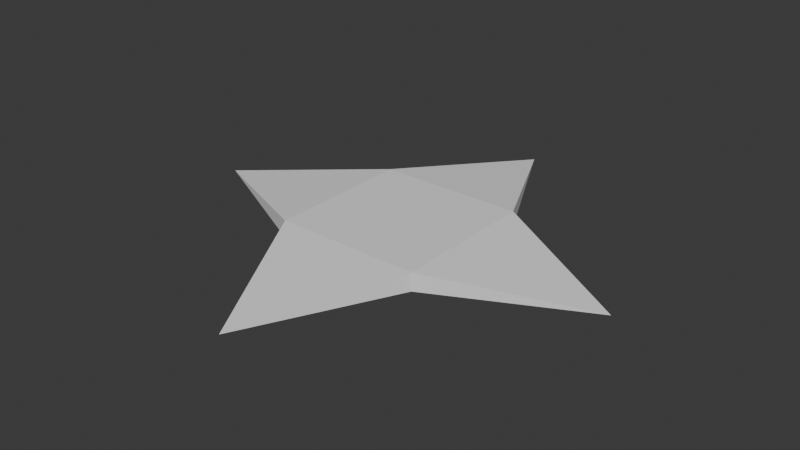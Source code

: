 # Source: Compass.blend  (saved by Blender 4.4.32; exported with 4.5.12 LTS)
import bpy
from mathutils import Matrix  # noqa: F401  (used for matrix-valued properties, if any)

bpy.ops.wm.read_factory_settings(use_empty=True)
scene = bpy.context.scene
scene.name = 'Scene'

# ---- collections
col_collection = bpy.data.collections.new('Collection'); scene.collection.children.link(col_collection)

# ---- world
world_world = bpy.data.worlds.new('World'); scene.world = world_world
world_world.use_nodes = True; world_world.node_tree.nodes.clear()
_N = world_world.node_tree.nodes; _L = world_world.node_tree.links
n0 = _N.new('ShaderNodeOutputWorld'); n0.name = 'World Output'; n0.location = (300, 300)
n1 = _N.new('ShaderNodeBackground'); n1.name = 'Background'; n1.location = (10, 300)
n1.inputs[0].default_value = (0.05088, 0.05088, 0.05088, 1.0)
_L.new(n1.outputs[0], n0.inputs[0])
n0.is_active_output = True
world_world.color = (0.05088, 0.05088, 0.05088)
world_world.sun_shadow_jitter_overblur = 0.0

# ---- meshes
me_plane = bpy.data.meshes.new('Plane')
me_plane.from_pydata([(-3.0, 0.0, 0.0), (0.0, -3.0, 0.0), (3.0, 0.0, 0.0), (0.0, 3.0, 0.0), (-1.0, -1.0, 0.25), (-1.0, 1.0, 0.25), (1.0, -1.0, 0.25), (1.0, 1.0, 0.25), (-1.0, -1.0, 0.0), (-1.0, 1.0, 0.0), (1.0, -1.0, 0.0), (1.0, 1.0, 0.0)], [], [(5, 7, 3), (0, 4, 5), (1, 6, 4), (6, 2, 7), (2, 10, 1, 8, 0, 9, 3, 11), (5, 4, 6, 7), (2, 11, 7), (11, 3, 7), (9, 3, 5), (9, 0, 5), (8, 0, 4), (8, 1, 4), (10, 1, 6), (10, 2, 6)])
_uv = me_plane.uv_layers.new(name='UVMap')
_uv.uv.foreach_set('vector', [0.3333, 0.6667, 0.6667, 0.6667, 0.3333, 1.0, 0.0, 0.3333, 0.3333, 0.3333, 0.3333, 0.6667, 0.6667, 0.0, 0.6667, 0.3333, 0.3333, 0.3333, 0.6667, 0.3333, 1.0, 0.6667, 0.6667, 0.6667, 1.0, 0.6667, 0.6667, 0.3333, 0.6667, 0.0, 0.3333, 0.3333, 0.0, 0.3333, 0.3333, 0.6667, 0.3333, 1.0, 0.6667, 0.6667, 0.3333, 0.6667, 0.3333, 0.3333, 0.6667, 0.3333, 0.6667, 0.6667, 1.0, 0.6667, 0.6667, 0.6667, 0.6667, 0.6667, 0.6667, 0.6667, 0.3333, 1.0, 0.6667, 0.6667, 0.3333, 0.6667, 0.3333, 1.0, 0.3333, 0.6667, 0.3333, 0.6667, 0.0, 0.3333, 0.3333, 0.6667, 0.3333, 0.3333, 0.0, 0.3333, 0.3333, 0.3333, 0.3333, 0.3333, 0.6667, 0.0, 0.3333, 0.3333, 0.6667, 0.3333, 0.6667, 0.0, 0.6667, 0.3333, 0.6667, 0.3333, 1.0, 0.6667, 0.6667, 0.3333])
me_plane.update()
me_plane.normals_split_custom_set([tuple(v) for v in zip(*[iter([0.0, 0.124, 0.9923, 0.0, 0.124, 0.9923, 0.0, 0.124, 0.9923, -0.124, 0.0, 0.9923, -0.124, 0.0, 0.9923, -0.124, 0.0, 0.9923, 0.0, -0.124, 0.9923, 0.0, -0.124, 0.9923, 0.0, -0.124, 0.9923, 0.124, 0.0, 0.9923, 0.124, 0.0, 0.9923, 0.124, 0.0, 0.9923, 0.0, 0.0, -1.0, 0.0, 0.0, -1.0, 0.0, 0.0, -1.0, 0.0, 0.0, -1.0, 0.0, 0.0, -1.0, 0.0, 0.0, -1.0, 0.0, 0.0, -1.0, 0.0, 0.0, -1.0, 0.0, 0.0, 1.0, 0.0, 0.0, 1.0, 0.0, 0.0, 1.0, 0.0, 0.0, 1.0, 0.4472, 0.8944, 0.0, 0.4472, 0.8944, 0.0, 0.4472, 0.8944, 0.0, 0.8944, 0.4472, 0.0, 0.8944, 0.4472, 0.0, 0.8944, 0.4472, 0.0, 0.8944, -0.4472, 0.0, 0.8944, -0.4472, 0.0, 0.8944, -0.4472, 0.0, -0.4472, 0.8944, 0.0, -0.4472, 0.8944, 0.0, -0.4472, 0.8944, 0.0, 0.4472, 0.8944, 0.0, 0.4472, 0.8944, 0.0, 0.4472, 0.8944, 0.0, -0.8944, -0.4472, 0.0, -0.8944, -0.4472, 0.0, -0.8944, -0.4472, 0.0, -0.8944, 0.4472, 0.0, -0.8944, 0.4472, 0.0, -0.8944, 0.4472, 0.0, 0.4472, -0.8944, 0.0, 0.4472, -0.8944, 0.0, 0.4472, -0.8944, 0.0])] * 3)])

# ---- objects
ob_plane = bpy.data.objects.new('Plane', me_plane)

# ---- transforms, parenting, visibility, modifiers, constraints
ob_plane.location = (0.0, 0.0, 0.0)

# ---- collection membership
col_collection.objects.link(ob_plane)

# ---- scene / render settings (as saved in the file)
scene.frame_start = 1; scene.frame_end = 250; scene.frame_set(1)
scene.render.engine = 'BLENDER_EEVEE_NEXT'
bpy.context.view_layer.update()

# ---- added for rendering (the .blend has no active camera and no usable light): camera, sun
cam_auto = bpy.data.cameras.new('AutoCamera')
cam_auto.lens = 50.0
cam_auto.sensor_width = 36.0
cam_auto.clip_end = 1000.0
ob_auto_camera = bpy.data.objects.new('AutoCamera', cam_auto)
scene.collection.objects.link(ob_auto_camera)
ob_auto_camera.location = (7.8542, -9.42504, 6.40836)
ob_auto_camera.rotation_euler = (1.09748, -7.21219e-08, 0.694738)
scene.camera = ob_auto_camera
light_auto_sun = bpy.data.lights.new('AutoSun', 'SUN')
light_auto_sun.energy = 3.0
light_auto_sun.angle = 0.0523599
ob_auto_sun = bpy.data.objects.new('AutoSun', light_auto_sun)
scene.collection.objects.link(ob_auto_sun)
ob_auto_sun.rotation_euler = (0.872665, 0.174533, 0.523599)
bpy.context.view_layer.update()
